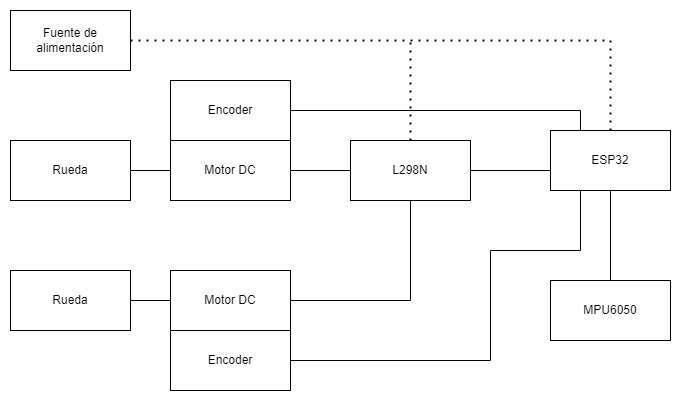

The diagram above was exported from draw.io. Its source (the exported page's mxGraphModel, read from the mxfile embedded in the PNG):
<mxGraphModel dx="1150" dy="466" grid="1" gridSize="10" guides="1" tooltips="1" connect="1" arrows="1" fold="1" page="1" pageScale="1" pageWidth="827" pageHeight="1169" math="0" shadow="0">
  <root>
    <mxCell id="0" />
    <mxCell id="1" parent="0" />
    <mxCell id="ZlDyz7bRuh7kBqwKIeCI-2" value="Rueda" style="rounded=0;whiteSpace=wrap;html=1;" parent="1" vertex="1">
      <mxGeometry x="350" y="340" width="120" height="60" as="geometry" />
    </mxCell>
    <mxCell id="ZlDyz7bRuh7kBqwKIeCI-3" value="Rueda" style="rounded=0;whiteSpace=wrap;html=1;" parent="1" vertex="1">
      <mxGeometry x="350" y="470" width="120" height="60" as="geometry" />
    </mxCell>
    <mxCell id="ZlDyz7bRuh7kBqwKIeCI-23" style="endArrow=none;edgeStyle=orthogonalEdgeStyle;rounded=0;orthogonalLoop=1;jettySize=auto;html=1;exitX=0;exitY=0.5;exitDx=0;exitDy=0;entryX=1;entryY=0.5;entryDx=0;entryDy=0;" parent="1" source="ZlDyz7bRuh7kBqwKIeCI-4" target="ZlDyz7bRuh7kBqwKIeCI-2" edge="1">
      <mxGeometry relative="1" as="geometry" />
    </mxCell>
    <mxCell id="ZlDyz7bRuh7kBqwKIeCI-4" value="Motor DC" style="rounded=0;whiteSpace=wrap;html=1;" parent="1" vertex="1">
      <mxGeometry x="510" y="340" width="120" height="60" as="geometry" />
    </mxCell>
    <mxCell id="ZlDyz7bRuh7kBqwKIeCI-5" value="Encoder" style="rounded=0;whiteSpace=wrap;html=1;" parent="1" vertex="1">
      <mxGeometry x="510" y="280" width="120" height="60" as="geometry" />
    </mxCell>
    <mxCell id="ZlDyz7bRuh7kBqwKIeCI-17" style="endArrow=none;edgeStyle=orthogonalEdgeStyle;rounded=0;orthogonalLoop=1;jettySize=auto;html=1;exitX=0;exitY=0.5;exitDx=0;exitDy=0;entryX=1;entryY=0.5;entryDx=0;entryDy=0;" parent="1" source="ZlDyz7bRuh7kBqwKIeCI-6" target="ZlDyz7bRuh7kBqwKIeCI-4" edge="1">
      <mxGeometry relative="1" as="geometry" />
    </mxCell>
    <mxCell id="ZlDyz7bRuh7kBqwKIeCI-6" value="L298N" style="rounded=0;whiteSpace=wrap;html=1;" parent="1" vertex="1">
      <mxGeometry x="690" y="340" width="120" height="60" as="geometry" />
    </mxCell>
    <mxCell id="ZlDyz7bRuh7kBqwKIeCI-24" style="endArrow=none;edgeStyle=orthogonalEdgeStyle;rounded=0;orthogonalLoop=1;jettySize=auto;html=1;exitX=0;exitY=0.5;exitDx=0;exitDy=0;" parent="1" source="ZlDyz7bRuh7kBqwKIeCI-7" target="ZlDyz7bRuh7kBqwKIeCI-3" edge="1">
      <mxGeometry relative="1" as="geometry" />
    </mxCell>
    <mxCell id="ZlDyz7bRuh7kBqwKIeCI-7" value="Motor DC" style="rounded=0;whiteSpace=wrap;html=1;" parent="1" vertex="1">
      <mxGeometry x="510" y="470" width="120" height="60" as="geometry" />
    </mxCell>
    <mxCell id="ZlDyz7bRuh7kBqwKIeCI-8" value="Encoder" style="rounded=0;whiteSpace=wrap;html=1;" parent="1" vertex="1">
      <mxGeometry x="510" y="530" width="120" height="60" as="geometry" />
    </mxCell>
    <mxCell id="ZlDyz7bRuh7kBqwKIeCI-11" value="Fuente de alimentación" style="rounded=0;whiteSpace=wrap;html=1;" parent="1" vertex="1">
      <mxGeometry x="350" y="210" width="120" height="60" as="geometry" />
    </mxCell>
    <mxCell id="ZlDyz7bRuh7kBqwKIeCI-22" style="endArrow=none;edgeStyle=orthogonalEdgeStyle;rounded=0;orthogonalLoop=1;jettySize=auto;html=1;exitX=0.25;exitY=1;exitDx=0;exitDy=0;entryX=1;entryY=0.5;entryDx=0;entryDy=0;" parent="1" source="ZlDyz7bRuh7kBqwKIeCI-13" target="ZlDyz7bRuh7kBqwKIeCI-8" edge="1">
      <mxGeometry relative="1" as="geometry">
        <Array as="points">
          <mxPoint x="920" y="450" />
          <mxPoint x="830" y="450" />
          <mxPoint x="830" y="560" />
        </Array>
      </mxGeometry>
    </mxCell>
    <mxCell id="ZlDyz7bRuh7kBqwKIeCI-25" style="endArrow=none;edgeStyle=orthogonalEdgeStyle;rounded=0;orthogonalLoop=1;jettySize=auto;html=1;exitX=0.5;exitY=1;exitDx=0;exitDy=0;entryX=0.5;entryY=0;entryDx=0;entryDy=0;" parent="1" source="ZlDyz7bRuh7kBqwKIeCI-13" target="ZlDyz7bRuh7kBqwKIeCI-14" edge="1">
      <mxGeometry relative="1" as="geometry" />
    </mxCell>
    <mxCell id="ZlDyz7bRuh7kBqwKIeCI-30" style="endArrow=none;edgeStyle=orthogonalEdgeStyle;rounded=0;orthogonalLoop=1;jettySize=auto;html=1;exitX=0;exitY=0.75;exitDx=0;exitDy=0;entryX=1;entryY=0.5;entryDx=0;entryDy=0;" parent="1" source="ZlDyz7bRuh7kBqwKIeCI-13" target="ZlDyz7bRuh7kBqwKIeCI-6" edge="1">
      <mxGeometry relative="1" as="geometry">
        <Array as="points">
          <mxPoint x="890" y="370" />
        </Array>
      </mxGeometry>
    </mxCell>
    <mxCell id="ZlDyz7bRuh7kBqwKIeCI-13" value="ESP32" style="rounded=0;whiteSpace=wrap;html=1;" parent="1" vertex="1">
      <mxGeometry x="890" y="330" width="120" height="60" as="geometry" />
    </mxCell>
    <mxCell id="ZlDyz7bRuh7kBqwKIeCI-14" value="MPU6050" style="rounded=0;whiteSpace=wrap;html=1;" parent="1" vertex="1">
      <mxGeometry x="890" y="480" width="120" height="60" as="geometry" />
    </mxCell>
    <mxCell id="ZlDyz7bRuh7kBqwKIeCI-27" value="" style="endArrow=none;dashed=1;html=1;dashPattern=1 3;strokeWidth=2;rounded=0;exitX=1;exitY=0.5;exitDx=0;exitDy=0;" parent="1" source="ZlDyz7bRuh7kBqwKIeCI-11" edge="1">
      <mxGeometry width="50" height="50" relative="1" as="geometry">
        <mxPoint x="340" y="250" as="sourcePoint" />
        <mxPoint x="950" y="240" as="targetPoint" />
      </mxGeometry>
    </mxCell>
    <mxCell id="ZlDyz7bRuh7kBqwKIeCI-28" value="" style="endArrow=none;dashed=1;html=1;dashPattern=1 3;strokeWidth=2;rounded=0;exitX=0.5;exitY=0;exitDx=0;exitDy=0;" parent="1" source="ZlDyz7bRuh7kBqwKIeCI-6" edge="1">
      <mxGeometry width="50" height="50" relative="1" as="geometry">
        <mxPoint x="730" y="320" as="sourcePoint" />
        <mxPoint x="750" y="240" as="targetPoint" />
      </mxGeometry>
    </mxCell>
    <mxCell id="ZlDyz7bRuh7kBqwKIeCI-29" value="" style="endArrow=none;dashed=1;html=1;dashPattern=1 3;strokeWidth=2;rounded=0;exitX=0.5;exitY=0;exitDx=0;exitDy=0;" parent="1" source="ZlDyz7bRuh7kBqwKIeCI-13" edge="1">
      <mxGeometry width="50" height="50" relative="1" as="geometry">
        <mxPoint x="1010" y="270" as="sourcePoint" />
        <mxPoint x="950" y="240" as="targetPoint" />
      </mxGeometry>
    </mxCell>
    <mxCell id="UbIRr3k8atQfo-Iwjm3z-1" value="" style="endArrow=none;html=1;rounded=0;entryX=0.5;entryY=1;entryDx=0;entryDy=0;exitX=1;exitY=0.5;exitDx=0;exitDy=0;" edge="1" parent="1" source="ZlDyz7bRuh7kBqwKIeCI-7" target="ZlDyz7bRuh7kBqwKIeCI-6">
      <mxGeometry width="50" height="50" relative="1" as="geometry">
        <mxPoint x="770" y="420" as="sourcePoint" />
        <mxPoint x="820" y="370" as="targetPoint" />
        <Array as="points">
          <mxPoint x="750" y="500" />
        </Array>
      </mxGeometry>
    </mxCell>
    <mxCell id="UbIRr3k8atQfo-Iwjm3z-2" value="" style="endArrow=none;html=1;rounded=0;entryX=0.25;entryY=0;entryDx=0;entryDy=0;exitX=1;exitY=0.5;exitDx=0;exitDy=0;" edge="1" parent="1" source="ZlDyz7bRuh7kBqwKIeCI-5" target="ZlDyz7bRuh7kBqwKIeCI-13">
      <mxGeometry width="50" height="50" relative="1" as="geometry">
        <mxPoint x="800" y="320" as="sourcePoint" />
        <mxPoint x="870" y="310" as="targetPoint" />
        <Array as="points">
          <mxPoint x="920" y="310" />
        </Array>
      </mxGeometry>
    </mxCell>
  </root>
</mxGraphModel>